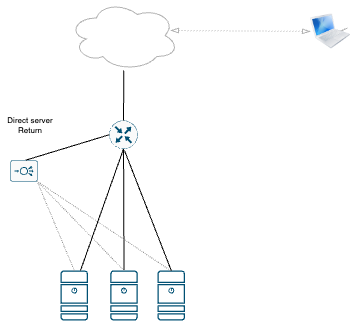

The diagram above was exported from draw.io. Its source (the exported page's mxGraphModel, read from the mxfile embedded in the PNG):
<mxGraphModel dx="513" dy="-509" grid="1" gridSize="10" guides="1" tooltips="1" connect="1" arrows="1" fold="1" page="1" pageScale="1" pageWidth="1100" pageHeight="850" background="none" math="0" shadow="0">
  <root>
    <mxCell id="0" />
    <mxCell id="1" parent="0" />
    <mxCell id="buClNqkbvd7AWniW0cRI-1" value="" style="sketch=0;points=[[0.5,0,0],[1,0.5,0],[0.5,1,0],[0,0.5,0],[0.145,0.145,0],[0.8555,0.145,0],[0.855,0.8555,0],[0.145,0.855,0]];verticalLabelPosition=bottom;html=1;verticalAlign=top;aspect=fixed;align=center;pointerEvents=1;shape=mxgraph.cisco19.rect;prIcon=router;fillColor=#FAFAFA;strokeColor=#005073;" vertex="1" parent="1">
      <mxGeometry x="518.75" y="1010" width="28.5" height="28.5" as="geometry" />
    </mxCell>
    <mxCell id="buClNqkbvd7AWniW0cRI-2" value="" style="sketch=0;points=[[0.015,0.015,0],[0.985,0.015,0],[0.985,0.985,0],[0.015,0.985,0],[0.25,0,0],[0.5,0,0],[0.75,0,0],[1,0.25,0],[1,0.5,0],[1,0.75,0],[0.75,1,0],[0.5,1,0],[0.25,1,0],[0,0.75,0],[0,0.5,0],[0,0.25,0]];verticalLabelPosition=bottom;html=1;verticalAlign=top;aspect=fixed;align=center;pointerEvents=1;shape=mxgraph.cisco19.rect;prIcon=load_balancer;fillColor=#FAFAFA;strokeColor=#005073;" vertex="1" parent="1">
      <mxGeometry x="420" y="1050" width="27" height="21.09" as="geometry" />
    </mxCell>
    <mxCell id="buClNqkbvd7AWniW0cRI-4" value="" style="sketch=0;points=[[0.015,0.015,0],[0.985,0.015,0],[0.985,0.985,0],[0.015,0.985,0],[0.25,0,0],[0.5,0,0],[0.75,0,0],[1,0.25,0],[1,0.5,0],[1,0.75,0],[0.75,1,0],[0.5,1,0],[0.25,1,0],[0,0.75,0],[0,0.5,0],[0,0.25,0]];verticalLabelPosition=bottom;html=1;verticalAlign=top;aspect=fixed;align=center;pointerEvents=1;shape=mxgraph.cisco19.server;fillColor=#005073;strokeColor=none;" vertex="1" parent="1">
      <mxGeometry x="470" y="1160" width="27.500000000000004" height="50" as="geometry" />
    </mxCell>
    <mxCell id="buClNqkbvd7AWniW0cRI-5" value="" style="sketch=0;points=[[0.015,0.015,0],[0.985,0.015,0],[0.985,0.985,0],[0.015,0.985,0],[0.25,0,0],[0.5,0,0],[0.75,0,0],[1,0.25,0],[1,0.5,0],[1,0.75,0],[0.75,1,0],[0.5,1,0],[0.25,1,0],[0,0.75,0],[0,0.5,0],[0,0.25,0]];verticalLabelPosition=bottom;html=1;verticalAlign=top;aspect=fixed;align=center;pointerEvents=1;shape=mxgraph.cisco19.server;fillColor=#005073;strokeColor=none;" vertex="1" parent="1">
      <mxGeometry x="519.75" y="1160" width="27.500000000000004" height="50" as="geometry" />
    </mxCell>
    <mxCell id="buClNqkbvd7AWniW0cRI-7" value="" style="sketch=0;points=[[0.015,0.015,0],[0.985,0.015,0],[0.985,0.985,0],[0.015,0.985,0],[0.25,0,0],[0.5,0,0],[0.75,0,0],[1,0.25,0],[1,0.5,0],[1,0.75,0],[0.75,1,0],[0.5,1,0],[0.25,1,0],[0,0.75,0],[0,0.5,0],[0,0.25,0]];verticalLabelPosition=bottom;html=1;verticalAlign=top;aspect=fixed;align=center;pointerEvents=1;shape=mxgraph.cisco19.server;fillColor=#005073;strokeColor=none;" vertex="1" parent="1">
      <mxGeometry x="567" y="1160" width="27.500000000000004" height="50" as="geometry" />
    </mxCell>
    <mxCell id="buClNqkbvd7AWniW0cRI-8" value="" style="endArrow=none;html=1;rounded=0;entryX=0.5;entryY=1;entryDx=0;entryDy=0;entryPerimeter=0;" edge="1" parent="1" target="buClNqkbvd7AWniW0cRI-1">
      <mxGeometry width="50" height="50" relative="1" as="geometry">
        <mxPoint x="490" y="1160" as="sourcePoint" />
        <mxPoint x="540" y="1110" as="targetPoint" />
      </mxGeometry>
    </mxCell>
    <mxCell id="buClNqkbvd7AWniW0cRI-9" value="" style="endArrow=none;html=1;rounded=0;exitX=0.5;exitY=0;exitDx=0;exitDy=0;exitPerimeter=0;" edge="1" parent="1" source="buClNqkbvd7AWniW0cRI-5" target="buClNqkbvd7AWniW0cRI-1">
      <mxGeometry width="50" height="50" relative="1" as="geometry">
        <mxPoint x="538" y="1160" as="sourcePoint" />
        <mxPoint x="537.5" y="1080" as="targetPoint" />
      </mxGeometry>
    </mxCell>
    <mxCell id="buClNqkbvd7AWniW0cRI-10" value="" style="endArrow=none;html=1;rounded=0;exitX=0.5;exitY=0;exitDx=0;exitDy=0;exitPerimeter=0;" edge="1" parent="1" source="buClNqkbvd7AWniW0cRI-7">
      <mxGeometry width="50" height="50" relative="1" as="geometry">
        <mxPoint x="640" y="1140" as="sourcePoint" />
        <mxPoint x="534" y="1040" as="targetPoint" />
      </mxGeometry>
    </mxCell>
    <mxCell id="buClNqkbvd7AWniW0cRI-17" value="" style="ellipse;shape=cloud;whiteSpace=wrap;html=1;fillColor=none;strokeColor=#B3B3B3;" vertex="1" parent="1">
      <mxGeometry x="478.25" y="890" width="110" height="70" as="geometry" />
    </mxCell>
    <mxCell id="buClNqkbvd7AWniW0cRI-18" value="" style="endArrow=none;html=1;rounded=0;" edge="1" parent="1" source="buClNqkbvd7AWniW0cRI-1" target="buClNqkbvd7AWniW0cRI-17">
      <mxGeometry width="50" height="50" relative="1" as="geometry">
        <mxPoint x="480" y="990" as="sourcePoint" />
        <mxPoint x="530" y="940" as="targetPoint" />
      </mxGeometry>
    </mxCell>
    <mxCell id="buClNqkbvd7AWniW0cRI-20" value="" style="endArrow=classic;startArrow=none;html=1;rounded=0;dashed=1;dashPattern=8 8;strokeColor=#B3B3B3;exitX=0.925;exitY=0.429;exitDx=0;exitDy=0;exitPerimeter=0;" edge="1" parent="1" source="buClNqkbvd7AWniW0cRI-19">
      <mxGeometry width="50" height="50" relative="1" as="geometry">
        <mxPoint x="680" y="980" as="sourcePoint" />
        <mxPoint x="730" y="930" as="targetPoint" />
      </mxGeometry>
    </mxCell>
    <mxCell id="buClNqkbvd7AWniW0cRI-21" value="" style="endArrow=blockThin;startArrow=blockThin;html=1;rounded=0;dashed=1;dashPattern=1 2;strokeColor=#B3B3B3;exitX=0.925;exitY=0.429;exitDx=0;exitDy=0;exitPerimeter=0;endFill=0;startFill=0;" edge="1" parent="1" source="buClNqkbvd7AWniW0cRI-17" target="buClNqkbvd7AWniW0cRI-19">
      <mxGeometry width="50" height="50" relative="1" as="geometry">
        <mxPoint x="580" y="920.03" as="sourcePoint" />
        <mxPoint x="730" y="930" as="targetPoint" />
      </mxGeometry>
    </mxCell>
    <mxCell id="buClNqkbvd7AWniW0cRI-19" value="" style="image;html=1;image=img/lib/clip_art/computers/MacBook_128x128.png;strokeColor=#B3B3B3;fillColor=none;" vertex="1" parent="1">
      <mxGeometry x="720" y="896" width="40" height="50" as="geometry" />
    </mxCell>
    <mxCell id="buClNqkbvd7AWniW0cRI-22" value="" style="endArrow=none;html=1;rounded=0;strokeColor=#000000;fontSize=8;exitX=0.574;exitY=-0.02;exitDx=0;exitDy=0;exitPerimeter=0;entryX=0;entryY=0.5;entryDx=0;entryDy=0;entryPerimeter=0;" edge="1" parent="1" source="buClNqkbvd7AWniW0cRI-2" target="buClNqkbvd7AWniW0cRI-1">
      <mxGeometry width="50" height="50" relative="1" as="geometry">
        <mxPoint x="459.25" y="1070" as="sourcePoint" />
        <mxPoint x="509.25" y="1020" as="targetPoint" />
      </mxGeometry>
    </mxCell>
    <mxCell id="buClNqkbvd7AWniW0cRI-23" value="" style="endArrow=none;dashed=1;html=1;rounded=0;strokeColor=#999999;fontSize=8;dashPattern=1 1;exitX=0.5;exitY=0;exitDx=0;exitDy=0;exitPerimeter=0;entryX=0.985;entryY=0.985;entryDx=0;entryDy=0;entryPerimeter=0;" edge="1" parent="1" source="buClNqkbvd7AWniW0cRI-4" target="buClNqkbvd7AWniW0cRI-2">
      <mxGeometry width="50" height="50" relative="1" as="geometry">
        <mxPoint x="370" y="1136.72" as="sourcePoint" />
        <mxPoint x="420" y="1087" as="targetPoint" />
      </mxGeometry>
    </mxCell>
    <mxCell id="buClNqkbvd7AWniW0cRI-24" value="" style="endArrow=none;dashed=1;html=1;rounded=0;strokeColor=#999999;fontSize=8;dashPattern=1 1;exitX=0.5;exitY=0;exitDx=0;exitDy=0;exitPerimeter=0;entryX=0.985;entryY=0.985;entryDx=0;entryDy=0;entryPerimeter=0;" edge="1" parent="1" source="buClNqkbvd7AWniW0cRI-5" target="buClNqkbvd7AWniW0cRI-2">
      <mxGeometry width="50" height="50" relative="1" as="geometry">
        <mxPoint x="497.5" y="1160" as="sourcePoint" />
        <mxPoint x="433.75" y="1086.72" as="targetPoint" />
      </mxGeometry>
    </mxCell>
    <mxCell id="buClNqkbvd7AWniW0cRI-25" value="" style="endArrow=none;dashed=1;html=1;rounded=0;strokeColor=#999999;fontSize=8;dashPattern=1 1;entryX=0.985;entryY=0.985;entryDx=0;entryDy=0;entryPerimeter=0;" edge="1" parent="1" target="buClNqkbvd7AWniW0cRI-2">
      <mxGeometry width="50" height="50" relative="1" as="geometry">
        <mxPoint x="580" y="1160" as="sourcePoint" />
        <mxPoint x="440" y="1086.72" as="targetPoint" />
      </mxGeometry>
    </mxCell>
    <mxCell id="buClNqkbvd7AWniW0cRI-26" value="Direct server Return" style="text;html=1;strokeColor=none;fillColor=none;align=center;verticalAlign=middle;whiteSpace=wrap;rounded=0;fontSize=8;" vertex="1" parent="1">
      <mxGeometry x="410" y="1000" width="60" height="30" as="geometry" />
    </mxCell>
  </root>
</mxGraphModel>